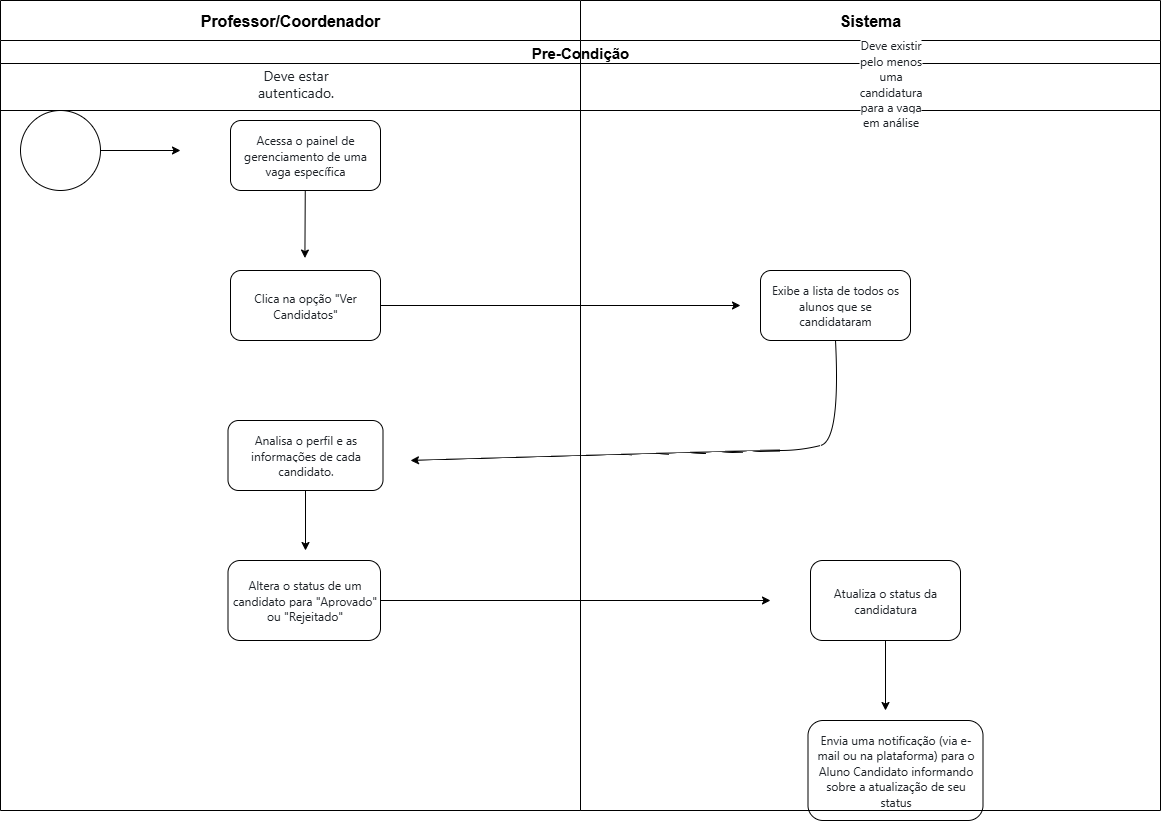

The diagram above was exported from draw.io. Its source (the exported page's mxGraphModel, read from the mxfile embedded in the PNG):
<mxGraphModel dx="1665" dy="777" grid="1" gridSize="10" guides="1" tooltips="1" connect="1" arrows="1" fold="1" page="1" pageScale="1" pageWidth="1169" pageHeight="827" math="0" shadow="0">
  <root>
    <mxCell id="0" />
    <mxCell id="1" parent="0" />
    <mxCell id="TWp45Kt1umzIV1uhrSev-1" value="&lt;font style=&quot;font-size: 16px;&quot;&gt;Professor/Coordenador&lt;/font&gt;" style="swimlane;whiteSpace=wrap;html=1;startSize=40;" parent="1" vertex="1">
      <mxGeometry width="580" height="810" as="geometry" />
    </mxCell>
    <mxCell id="TWp45Kt1umzIV1uhrSev-17" value="&lt;span style=&quot;color: rgb(31, 35, 40); font-family: -apple-system, BlinkMacSystemFont, &amp;quot;Segoe UI&amp;quot;, &amp;quot;Noto Sans&amp;quot;, Helvetica, Arial, sans-serif, &amp;quot;Apple Color Emoji&amp;quot;, &amp;quot;Segoe UI Emoji&amp;quot;; text-align: left; background-color: rgb(255, 255, 255);&quot;&gt;&lt;font&gt;Envia uma notificação (via e-mail ou na plataforma) para o Aluno Candidato informando sobre a atualização de seu status&lt;/font&gt;&lt;/span&gt;" style="rounded=1;whiteSpace=wrap;html=1;" parent="TWp45Kt1umzIV1uhrSev-1" vertex="1">
      <mxGeometry x="807.5" y="720" width="175" height="100" as="geometry" />
    </mxCell>
    <mxCell id="TWp45Kt1umzIV1uhrSev-4" value="" style="ellipse;whiteSpace=wrap;html=1;" parent="TWp45Kt1umzIV1uhrSev-1" vertex="1">
      <mxGeometry x="20" y="110" width="80" height="80" as="geometry" />
    </mxCell>
    <mxCell id="TWp45Kt1umzIV1uhrSev-5" value="&lt;span style=&quot;color: rgb(31, 35, 40); font-family: -apple-system, BlinkMacSystemFont, &amp;quot;Segoe UI&amp;quot;, &amp;quot;Noto Sans&amp;quot;, Helvetica, Arial, sans-serif, &amp;quot;Apple Color Emoji&amp;quot;, &amp;quot;Segoe UI Emoji&amp;quot;; text-align: left; background-color: rgb(255, 255, 255);&quot;&gt;&lt;font&gt;Acessa o painel de gerenciamento de uma vaga específica&lt;/font&gt;&lt;/span&gt;" style="rounded=1;whiteSpace=wrap;html=1;" parent="TWp45Kt1umzIV1uhrSev-1" vertex="1">
      <mxGeometry x="230" y="120" width="150" height="70" as="geometry" />
    </mxCell>
    <mxCell id="TWp45Kt1umzIV1uhrSev-6" value="&lt;span style=&quot;color: rgb(31, 35, 40); font-family: -apple-system, BlinkMacSystemFont, &amp;quot;Segoe UI&amp;quot;, &amp;quot;Noto Sans&amp;quot;, Helvetica, Arial, sans-serif, &amp;quot;Apple Color Emoji&amp;quot;, &amp;quot;Segoe UI Emoji&amp;quot;; text-align: left; background-color: rgb(255, 255, 255);&quot;&gt;&lt;font&gt;Clica na opção &quot;Ver Candidatos&quot;&lt;/font&gt;&lt;/span&gt;" style="rounded=1;whiteSpace=wrap;html=1;" parent="TWp45Kt1umzIV1uhrSev-1" vertex="1">
      <mxGeometry x="230" y="270" width="150" height="70" as="geometry" />
    </mxCell>
    <mxCell id="TWp45Kt1umzIV1uhrSev-7" value="" style="endArrow=classic;html=1;rounded=0;exitX=1;exitY=0.5;exitDx=0;exitDy=0;" parent="TWp45Kt1umzIV1uhrSev-1" source="TWp45Kt1umzIV1uhrSev-4" edge="1">
      <mxGeometry width="50" height="50" relative="1" as="geometry">
        <mxPoint x="110" y="150" as="sourcePoint" />
        <mxPoint x="180" y="150" as="targetPoint" />
      </mxGeometry>
    </mxCell>
    <mxCell id="TWp45Kt1umzIV1uhrSev-8" value="" style="endArrow=classic;html=1;rounded=0;exitX=0.449;exitY=1.035;exitDx=0;exitDy=0;exitPerimeter=0;" parent="TWp45Kt1umzIV1uhrSev-1" edge="1">
      <mxGeometry width="50" height="50" relative="1" as="geometry">
        <mxPoint x="304.75999999999993" y="190.00000000000006" as="sourcePoint" />
        <mxPoint x="304.41" y="257.55" as="targetPoint" />
      </mxGeometry>
    </mxCell>
    <mxCell id="TWp45Kt1umzIV1uhrSev-9" value="" style="endArrow=classic;html=1;rounded=0;exitX=1;exitY=0.5;exitDx=0;exitDy=0;" parent="TWp45Kt1umzIV1uhrSev-1" source="TWp45Kt1umzIV1uhrSev-6" edge="1">
      <mxGeometry width="50" height="50" relative="1" as="geometry">
        <mxPoint x="350" y="310" as="sourcePoint" />
        <mxPoint x="740" y="305" as="targetPoint" />
      </mxGeometry>
    </mxCell>
    <mxCell id="TWp45Kt1umzIV1uhrSev-12" value="&lt;span style=&quot;color: rgb(31, 35, 40); font-family: -apple-system, BlinkMacSystemFont, &amp;quot;Segoe UI&amp;quot;, &amp;quot;Noto Sans&amp;quot;, Helvetica, Arial, sans-serif, &amp;quot;Apple Color Emoji&amp;quot;, &amp;quot;Segoe UI Emoji&amp;quot;; text-align: left; background-color: rgb(255, 255, 255);&quot;&gt;&lt;font&gt;Analisa o perfil e as informações de cada candidato.&lt;/font&gt;&lt;/span&gt;" style="rounded=1;whiteSpace=wrap;html=1;" parent="TWp45Kt1umzIV1uhrSev-1" vertex="1">
      <mxGeometry x="227.5" y="420" width="155" height="70" as="geometry" />
    </mxCell>
    <mxCell id="TWp45Kt1umzIV1uhrSev-13" value="&lt;span style=&quot;color: rgb(31, 35, 40); font-family: -apple-system, BlinkMacSystemFont, &amp;quot;Segoe UI&amp;quot;, &amp;quot;Noto Sans&amp;quot;, Helvetica, Arial, sans-serif, &amp;quot;Apple Color Emoji&amp;quot;, &amp;quot;Segoe UI Emoji&amp;quot;; text-align: left; background-color: rgb(255, 255, 255);&quot;&gt;&lt;font&gt;Altera o status de um candidato para &quot;Aprovado&quot; ou &quot;Rejeitado&quot;&lt;/font&gt;&lt;/span&gt;" style="rounded=1;whiteSpace=wrap;html=1;" parent="TWp45Kt1umzIV1uhrSev-1" vertex="1">
      <mxGeometry x="227.5" y="560" width="152.5" height="80" as="geometry" />
    </mxCell>
    <mxCell id="TWp45Kt1umzIV1uhrSev-14" value="" style="endArrow=classic;html=1;rounded=0;exitX=0.5;exitY=1;exitDx=0;exitDy=0;" parent="TWp45Kt1umzIV1uhrSev-1" source="TWp45Kt1umzIV1uhrSev-12" edge="1">
      <mxGeometry width="50" height="50" relative="1" as="geometry">
        <mxPoint x="290" y="550" as="sourcePoint" />
        <mxPoint x="305" y="550" as="targetPoint" />
      </mxGeometry>
    </mxCell>
    <mxCell id="TWp45Kt1umzIV1uhrSev-15" value="" style="endArrow=classic;html=1;rounded=0;exitX=1;exitY=0.5;exitDx=0;exitDy=0;" parent="TWp45Kt1umzIV1uhrSev-1" source="TWp45Kt1umzIV1uhrSev-13" edge="1">
      <mxGeometry width="50" height="50" relative="1" as="geometry">
        <mxPoint x="420" y="610" as="sourcePoint" />
        <mxPoint x="770" y="600" as="targetPoint" />
      </mxGeometry>
    </mxCell>
    <mxCell id="TWp45Kt1umzIV1uhrSev-10" value="&lt;span style=&quot;color: rgb(31, 35, 40); font-family: -apple-system, BlinkMacSystemFont, &amp;quot;Segoe UI&amp;quot;, &amp;quot;Noto Sans&amp;quot;, Helvetica, Arial, sans-serif, &amp;quot;Apple Color Emoji&amp;quot;, &amp;quot;Segoe UI Emoji&amp;quot;; text-align: left; background-color: rgb(255, 255, 255);&quot;&gt;&lt;font&gt;Exibe a lista de todos os alunos que se candidataram&lt;/font&gt;&lt;/span&gt;" style="rounded=1;whiteSpace=wrap;html=1;" parent="TWp45Kt1umzIV1uhrSev-1" vertex="1">
      <mxGeometry x="760" y="270" width="150" height="70" as="geometry" />
    </mxCell>
    <mxCell id="TWp45Kt1umzIV1uhrSev-11" value="" style="curved=1;endArrow=classic;html=1;rounded=0;exitX=0.5;exitY=1;exitDx=0;exitDy=0;" parent="TWp45Kt1umzIV1uhrSev-1" source="TWp45Kt1umzIV1uhrSev-10" edge="1">
      <mxGeometry width="50" height="50" relative="1" as="geometry">
        <mxPoint x="750" y="550" as="sourcePoint" />
        <mxPoint x="410" y="460" as="targetPoint" />
        <Array as="points">
          <mxPoint x="840" y="440" />
          <mxPoint x="800" y="450" />
          <mxPoint x="760" y="450" />
        </Array>
      </mxGeometry>
    </mxCell>
    <mxCell id="TWp45Kt1umzIV1uhrSev-16" value="&lt;span style=&quot;color: rgb(31, 35, 40); font-family: -apple-system, BlinkMacSystemFont, &amp;quot;Segoe UI&amp;quot;, &amp;quot;Noto Sans&amp;quot;, Helvetica, Arial, sans-serif, &amp;quot;Apple Color Emoji&amp;quot;, &amp;quot;Segoe UI Emoji&amp;quot;; text-align: left; background-color: rgb(255, 255, 255);&quot;&gt;&lt;font&gt;Atualiza o status da candidatura&lt;/font&gt;&lt;/span&gt;" style="rounded=1;whiteSpace=wrap;html=1;" parent="TWp45Kt1umzIV1uhrSev-1" vertex="1">
      <mxGeometry x="810" y="560" width="150" height="80" as="geometry" />
    </mxCell>
    <mxCell id="TWp45Kt1umzIV1uhrSev-18" value="" style="endArrow=classic;html=1;rounded=0;exitX=0.5;exitY=1;exitDx=0;exitDy=0;" parent="TWp45Kt1umzIV1uhrSev-1" source="TWp45Kt1umzIV1uhrSev-16" edge="1">
      <mxGeometry width="50" height="50" relative="1" as="geometry">
        <mxPoint x="890" y="640" as="sourcePoint" />
        <mxPoint x="885" y="710" as="targetPoint" />
      </mxGeometry>
    </mxCell>
    <mxCell id="4fw7fCNKsBamgJPqqabS-1" value="&lt;font style=&quot;font-size: 15px;&quot;&gt;Pre-Condição&lt;/font&gt;" style="swimlane;whiteSpace=wrap;html=1;" parent="TWp45Kt1umzIV1uhrSev-1" vertex="1">
      <mxGeometry y="40" width="1160" height="70" as="geometry" />
    </mxCell>
    <mxCell id="4fw7fCNKsBamgJPqqabS-4" value="&lt;span style=&quot;color: rgb(31, 35, 40); font-family: -apple-system, BlinkMacSystemFont, &amp;quot;Segoe UI&amp;quot;, &amp;quot;Noto Sans&amp;quot;, Helvetica, Arial, sans-serif, &amp;quot;Apple Color Emoji&amp;quot;, &amp;quot;Segoe UI Emoji&amp;quot;; text-align: left; text-wrap-mode: wrap; background-color: rgb(255, 255, 255);&quot;&gt;&lt;font style=&quot;font-size: 14px;&quot;&gt;Deve estar autenticado.&lt;/font&gt;&lt;/span&gt;" style="text;html=1;align=center;verticalAlign=middle;resizable=0;points=[];autosize=1;strokeColor=none;fillColor=none;" parent="4fw7fCNKsBamgJPqqabS-1" vertex="1">
      <mxGeometry x="210" y="28" width="170" height="30" as="geometry" />
    </mxCell>
    <mxCell id="TWp45Kt1umzIV1uhrSev-2" value="&lt;font style=&quot;font-size: 16px;&quot;&gt;Sistema&lt;/font&gt;" style="swimlane;whiteSpace=wrap;html=1;startSize=40;" parent="1" vertex="1">
      <mxGeometry x="580" width="580" height="810" as="geometry" />
    </mxCell>
    <mxCell id="4fw7fCNKsBamgJPqqabS-5" value="&lt;span style=&quot;color: rgb(31, 35, 40); font-family: -apple-system, BlinkMacSystemFont, &amp;quot;Segoe UI&amp;quot;, &amp;quot;Noto Sans&amp;quot;, Helvetica, Arial, sans-serif, &amp;quot;Apple Color Emoji&amp;quot;, &amp;quot;Segoe UI Emoji&amp;quot;; text-align: left; text-wrap-mode: wrap; background-color: rgb(255, 255, 255);&quot;&gt;&lt;font&gt;Deve existir pelo menos uma candidatura para a vaga em análise&lt;/font&gt;&lt;/span&gt;" style="text;html=1;align=center;verticalAlign=middle;resizable=0;points=[];autosize=1;strokeColor=none;fillColor=none;" parent="1" vertex="1">
      <mxGeometry x="705" y="68" width="370" height="30" as="geometry" />
    </mxCell>
  </root>
</mxGraphModel>